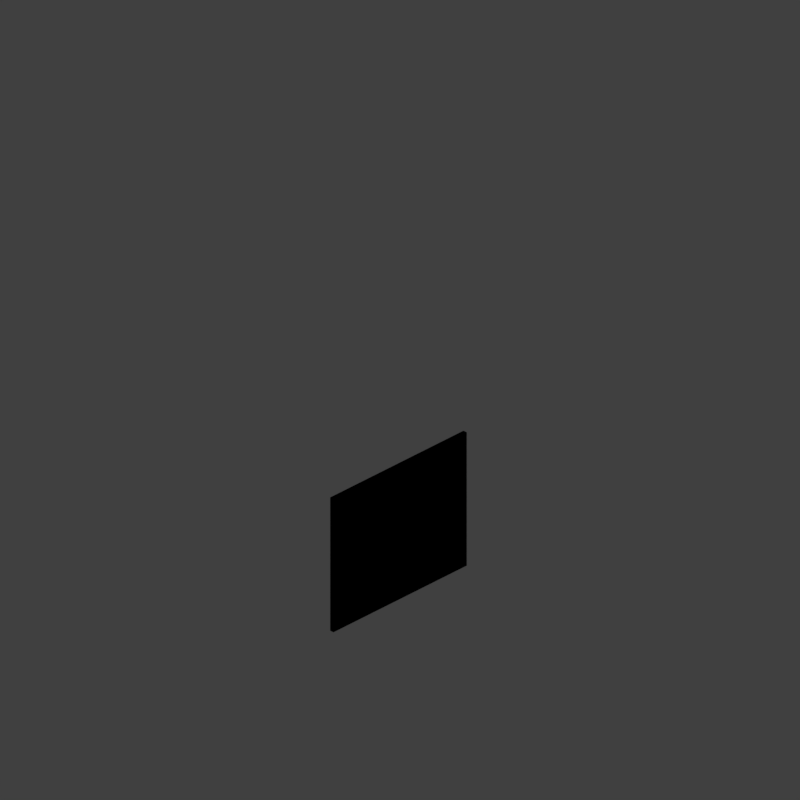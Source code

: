# Source: wallcy32_V001.blend  (saved by Blender 2.79.0; exported with 4.5.12 LTS)
import bpy
from mathutils import Matrix  # noqa: F401  (used for matrix-valued properties, if any)

bpy.ops.wm.read_factory_settings(use_empty=True)
scene = bpy.context.scene
scene.name = 'Scene'

# ---- collections
col_collection_1 = bpy.data.collections.new('Collection 1'); scene.collection.children.link(col_collection_1)
col_collection_12 = bpy.data.collections.new('Collection 12'); scene.collection.children.link(col_collection_12)

# ---- materials (node trees are filled in below, after node groups)
mat_castle_wall = bpy.data.materials.new('Castle_Wall')
mat_castle_wall.alpha_threshold = 0.0
mat_castle_wall.use_transparent_shadow = False
mat_castle_wall.diffuse_color = (0.5409, 0.3958, 0.2498, 1.0)
mat_castle_wall.specular_color = (0.6819, 0.6819, 0.6819)
mat_castle_wall.roughness = 0.5
mat_castle_wall.specular_intensity = 1.0

# ---- material node trees

# ---- world
world_world = bpy.data.worlds.new('World'); scene.world = world_world
world_world.color = (0.05088, 0.05088, 0.05088)
world_world.use_sun_shadow = False
world_world.sun_shadow_jitter_overblur = 0.0
world_world.cycles.sampling_method = 'MANUAL'
world_world.light_settings.distance = 0.0

# ---- cameras
cam_camera = bpy.data.cameras.new('Camera')
cam_camera.type = 'ORTHO'
cam_camera.sensor_fit = 'HORIZONTAL'
cam_camera.clip_start = 220.0
cam_camera.clip_end = 340.0
cam_camera.lens = 35.0
cam_camera.sensor_width = 1.0
cam_camera.sensor_height = 18.0
cam_camera.ortho_scale = 16.97
cam_camera.shift_x = -0.0001725
cam_camera.shift_y = 0.25
cam_camera.dof.focus_distance = 0.0
cam_camera.dof.aperture_fstop = 128.0
cam_camera.dof.aperture_blades = 6

# ---- lights
light_lightdome = bpy.data.lights.new('LightDome', 'SUN')
light_lightdome.transmission_factor = 0.0
light_lightdome.angle = 0.1993
light_lightdome.energy = 0.1
light_lightdome.shadow_buffer_clip_start = 0.5
light_lightdome.shadow_soft_size = 0.1
light_lightdome.shadow_cascade_max_distance = 1000.0
light_fillerlight = bpy.data.lights.new('FillerLight', 'SUN')
light_fillerlight.transmission_factor = 0.0
light_fillerlight.angle = 0.9273
light_fillerlight.energy = 0.5
light_fillerlight.shadow_buffer_clip_start = 0.5
light_fillerlight.shadow_soft_size = 0.5
light_fillerlight.shadow_cascade_max_distance = 1000.0
light_mainlight = bpy.data.lights.new('MainLight', 'SUN')
light_mainlight.transmission_factor = 0.0
light_mainlight.angle = 0.9273
light_mainlight.energy = 1.3
light_mainlight.shadow_buffer_clip_start = 0.5
light_mainlight.shadow_soft_size = 0.5
light_mainlight.shadow_cascade_max_distance = 1000.0

# ---- meshes
me_cube_001 = bpy.data.meshes.new('Cube.001')
me_cube_001.from_pydata([(-2.0, -2.0, 0.0), (-2.0, -2.0, 1.633), (-2.0, 2.0, 0.0), (-2.0, 2.0, 1.633), (2.0, -2.0, 0.0), (2.0, -2.0, 1.633), (2.0, 2.0, 0.0), (2.0, 2.0, 1.633)], [], [(0, 1, 3, 2), (2, 3, 7, 6), (6, 7, 5, 4), (4, 5, 1, 0), (2, 6, 4, 0), (7, 3, 1, 5)])
me_cube_001.use_remesh_preserve_volume = False
me_cube_001.use_remesh_preserve_attributes = False
me_cube_001.use_mirror_vertex_groups = False
me_cube_001.update()
me_cube_002 = bpy.data.meshes.new('Cube.002')
me_cube_002.from_pydata([(-2.0, 8.941e-09, 0.0), (-2.0, 0.1, 0.0), (-2.0, 1.788e-08, 1.633), (-2.0, 0.1, 1.633), (2.0, 8.941e-09, 0.0), (2.0, 0.1, 0.0), (-2.0, 1.788e-08, 3.266), (-2.0, 0.1, 3.266), (2.0, 8.941e-09, 1.633), (2.0, 0.1, 1.633), (2.0, 1.788e-08, 3.266), (2.0, 0.1, 3.266)], [], [(0, 2, 3, 1), (1, 3, 9, 5), (0, 1, 5, 4), (4, 5, 9, 8), (2, 0, 4, 8), (2, 6, 7, 3), (3, 7, 11, 9), (7, 6, 10, 11), (8, 9, 11, 10), (6, 2, 8, 10)])
_uv = me_cube_002.uv_layers.new(name='UVMap')
_uv.uv.foreach_set('vector', [-1.15, -0.03166, -0.4083, -0.03168, -0.4083, 0.01374, -1.15, 0.01375, 1.0, 0.0, 1.0, 1.0, 2.063e-07, 1.0, 3.438e-07, 0.0, -1.15, 0.05931, -1.15, 0.01389, 0.6668, 0.01389, 0.6668, 0.05931, 2.15, -0.03169, 2.15, 0.01373, 1.408, 0.01372, 1.408, -0.03169, 1.0, 1.0, 1.0, 0.0, 6.876e-08, 0.0, 0.0, 1.0, -1.15, -0.03166, -0.4083, -0.03168, -0.4083, 0.01374, -1.15, 0.01375, 1.0, 0.0, 1.0, 1.0, 2.063e-07, 1.0, 3.438e-07, 0.0, -0.4083, 0.01374, -0.4083, -0.03168, 1.408, -0.03169, 1.408, 0.01372, 2.15, -0.03169, 2.15, 0.01373, 1.408, 0.01372, 1.408, -0.03169, 1.0, 1.0, 1.0, 0.0, 6.876e-08, 0.0, 0.0, 1.0])
me_cube_002.materials.append(mat_castle_wall)
me_cube_002.use_remesh_preserve_volume = False
me_cube_002.use_remesh_preserve_attributes = False
me_cube_002.use_mirror_vertex_groups = False
me_cube_002.update()
me_plane = bpy.data.meshes.new('Plane')
me_plane.from_pydata([(-1.6, 2.0, 0.0), (-1.4, 2.0, 0.0), (-1.2, 2.0, 0.0), (-1.0, 2.0, 0.0), (-0.8, 2.0, 0.0), (-0.6, 2.0, 0.0), (-0.4, 2.0, 0.0), (-0.2, 2.0, 0.0), (-1.192e-07, 2.0, 0.0), (0.2, 2.0, 0.0), (0.4, 2.0, 0.0), (0.6, 2.0, 0.0), (0.8, 2.0, 0.0), (1.0, 2.0, 0.0), (1.2, 2.0, 0.0), (1.4, 2.0, 0.0), (1.6, 2.0, 0.0), (1.8, 2.0, 0.0), (2.0, 2.0, 0.0), (-2.0, 2.0, 0.0), (2.0, -2.0, 0.0), (-2.0, -2.0, 0.0), (-1.8, 2.0, 0.0), (-1.8, -2.0, 0.0), (-1.6, -2.0, 0.0), (-1.4, -2.0, 0.0), (-1.2, -2.0, 0.0), (-1.0, -2.0, 0.0), (-0.8, -2.0, 0.0), (-0.6, -2.0, 0.0), (-0.4, -2.0, 0.0), (-0.2, -2.0, 0.0), (1.192e-07, -2.0, 0.0), (0.2, -2.0, 0.0), (0.4, -2.0, 0.0), (0.6, -2.0, 0.0), (0.8, -2.0, 0.0), (1.0, -2.0, 0.0), (1.2, -2.0, 0.0), (1.4, -2.0, 0.0), (1.6, -2.0, 0.0), (1.8, -2.0, 0.0), (2.0, 0.0, 0.0), (-2.0, 0.0, 0.0), (-1.8, 0.0, 0.0), (-1.6, 0.0, 0.0), (-1.4, 0.0, 0.0), (-1.2, 0.0, 0.0), (-1.0, 0.0, 0.0), (-0.8, 0.0, 0.0), (-0.6, 0.0, 0.0), (-0.4, 0.0, 0.0), (-0.2, 0.0, 0.0), (0.0, 0.0, 0.0), (0.2, 0.0, 0.0), (0.4, 0.0, 0.0), (0.6, 0.0, 0.0), (0.8, 0.0, 0.0), (1.0, 0.0, 0.0), (1.2, 0.0, 0.0), (1.4, 0.0, 0.0), (1.6, 0.0, 0.0), (1.8, 0.0, 0.0)], [], [(51, 52, 7, 6), (50, 51, 6, 5), (49, 50, 5, 4), (48, 49, 4, 3), (47, 48, 3, 2), (46, 47, 2, 1), (45, 46, 1, 0), (44, 45, 0, 22), (43, 44, 22, 19), (62, 42, 18, 17), (52, 53, 8, 7), (53, 54, 9, 8), (54, 55, 10, 9), (55, 56, 11, 10), (56, 57, 12, 11), (57, 58, 13, 12), (58, 59, 14, 13), (59, 60, 15, 14), (60, 61, 16, 15), (61, 62, 17, 16), (40, 41, 62, 61), (39, 40, 61, 60), (38, 39, 60, 59), (37, 38, 59, 58), (36, 37, 58, 57), (35, 36, 57, 56), (34, 35, 56, 55), (33, 34, 55, 54), (32, 33, 54, 53), (31, 32, 53, 52), (41, 20, 42, 62), (21, 23, 44, 43), (23, 24, 45, 44), (24, 25, 46, 45), (25, 26, 47, 46), (26, 27, 48, 47), (27, 28, 49, 48), (28, 29, 50, 49), (29, 30, 51, 50), (30, 31, 52, 51)])
me_plane.use_remesh_preserve_volume = False
me_plane.use_remesh_preserve_attributes = False
me_plane.use_mirror_vertex_groups = False
me_plane.update()
me_cube = bpy.data.meshes.new('Cube')
me_cube.from_pydata([(0.2, -1.0, -1.6), (0.2, -1.0, 1.4), (0.2, 1.0, -1.6), (0.2, 1.0, 1.4), (0.2, 1.0, 0.0), (0.2, -1.0, 0.0), (0.2, 1.0, 0.3), (0.2, -1.0, 0.3), (0.8333, 1.0, 0.3), (0.8333, 1.0, 0.0), (0.8333, -1.0, 0.3), (0.8333, -1.0, 0.0), (-0.2, -1.0, -1.6), (-0.2, -1.0, 1.4), (-0.2, 1.0, -1.6), (-0.2, 1.0, 1.4), (-0.2, 1.0, 0.0), (-0.2, -1.0, 0.0), (-0.2, 1.0, 0.3), (-0.2, -1.0, 0.3), (-0.8333, 1.0, 0.3), (-0.8333, 1.0, 0.0), (-0.8333, -1.0, 0.3), (-0.8333, -1.0, 0.0), (0.6667, 1.0, 0.3), (0.6667, 1.0, 0.0), (0.6667, -1.0, 0.0), (0.6667, -1.0, 0.3), (-0.6667, 1.0, 0.3), (-0.6667, 1.0, 0.0), (-0.6667, -1.0, 0.0), (-0.6667, -1.0, 0.3), (0.8333, 1.0, -0.15), (0.8333, -1.0, -0.15), (0.8333, 1.0, 0.45), (0.8333, -1.0, 0.45), (0.6667, 1.0, 0.45), (-0.8333, 1.0, -0.15), (-0.8333, -1.0, -0.15), (-0.8333, 1.0, 0.45), (-0.8333, -1.0, 0.45), (-0.6667, 1.0, 0.45), (0.6667, 1.0, -0.15), (0.6667, -1.0, -0.15), (0.6667, -1.0, 0.45), (-0.6667, 1.0, -0.15), (-0.6667, -1.0, -0.15), (-0.6667, -1.0, 0.45), (0.2, 1.0, 1.233), (0.2, -1.0, 1.233), (-0.2, 1.0, 1.233), (-0.2, -1.0, 1.233), (0.2, 1.0, -1.433), (0.2, -1.0, -1.433), (-0.2, 1.0, -1.433), (-0.2, -1.0, -1.433), (0.4, 1.0, -1.433), (0.4, 1.0, -1.6), (0.4, -1.0, -1.6), (0.4, 1.0, 1.4), (0.4, -1.0, 1.4), (0.4, -1.0, -1.433), (-0.4, 1.0, -1.433), (-0.4, 1.0, -1.6), (-0.4, -1.0, -1.6), (-0.4, 1.0, 1.4), (-0.4, -1.0, 1.4), (-0.4, -1.0, -1.433), (0.4, 1.0, 1.233), (0.4, -1.0, 1.233), (-0.4, 1.0, 1.233), (-0.4, -1.0, 1.233)], [], [(50, 51, 71, 70), (55, 53, 5, 17), (0, 12, 14, 2), (48, 50, 15, 3), (52, 54, 16, 4), (52, 4, 5, 53), (17, 5, 7, 19), (4, 16, 18, 6), (25, 24, 8, 9), (51, 49, 1, 13), (9, 8, 10, 11), (23, 21, 37, 38), (27, 26, 11, 10), (25, 9, 32, 42), (12, 55, 67, 64), (54, 55, 17, 16), (29, 21, 20, 28), (21, 23, 22, 20), (8, 24, 36, 34), (31, 22, 23, 30), (29, 30, 46, 45), (15, 13, 1, 3), (6, 7, 27, 24), (7, 5, 26, 27), (5, 4, 25, 26), (4, 6, 24, 25), (18, 28, 31, 19), (19, 31, 30, 17), (17, 30, 29, 16), (16, 29, 28, 18), (43, 42, 32, 33), (36, 44, 35, 34), (46, 38, 37, 45), (41, 39, 40, 47), (21, 29, 45, 37), (11, 26, 43, 33), (20, 22, 40, 39), (30, 23, 38, 46), (27, 10, 35, 44), (28, 20, 39, 41), (22, 31, 47, 40), (24, 27, 44, 36), (31, 28, 41, 47), (9, 11, 33, 32), (10, 8, 34, 35), (26, 25, 42, 43), (18, 19, 51, 50), (19, 7, 49, 51), (6, 18, 50, 48), (6, 48, 49, 7), (13, 15, 65, 66), (51, 13, 66, 71), (2, 14, 54, 52), (12, 0, 53, 55), (68, 59, 60, 69), (70, 71, 66, 65), (63, 64, 67, 62), (57, 56, 61, 58), (2, 52, 56, 57), (55, 54, 62, 67), (0, 2, 57, 58), (52, 53, 61, 56), (3, 1, 60, 59), (49, 48, 68, 69), (53, 0, 58, 61), (48, 3, 59, 68), (54, 14, 63, 62), (1, 49, 69, 60), (14, 12, 64, 63), (15, 50, 70, 65)])
me_cube.use_remesh_preserve_volume = False
me_cube.use_remesh_preserve_attributes = False
me_cube.use_mirror_vertex_groups = False
me_cube.update()
lat_lattice_001 = bpy.data.lattices.new('Lattice.001')
lat_lattice_001.interpolation_type_u = 'KEY_LINEAR'
lat_lattice_001.interpolation_type_v = 'KEY_LINEAR'
lat_lattice_001.interpolation_type_w = 'KEY_LINEAR'
lat_lattice_001.points.foreach_set('co_deform', [-0.5, -0.5, -0.5, 0.5, -0.5, -0.5, -0.5, 0.5, -0.5, 0.5, 0.5, -0.5, -0.5, -0.5, 0.5, 0.5, -0.5, 0.5, -0.5, 0.5, 0.5, 0.5, 0.5, 0.5])

# ---- objects
ob_rig = bpy.data.objects.new('Rig', None)
ob_verticaljoint = bpy.data.objects.new('VerticalJoint', None)
ob_lightdome = bpy.data.objects.new('LightDome', light_lightdome)
ob_fillerlight = bpy.data.objects.new('FillerLight', light_fillerlight)
ob_mainlight = bpy.data.objects.new('Mainlight', light_mainlight)
ob_camera = bpy.data.objects.new('Camera', cam_camera)
ob_cube_001 = bpy.data.objects.new('Cube.001', me_cube_001)
ob_wall_000 = bpy.data.objects.new('Wall.000', me_cube_002)
ob_lattice = bpy.data.objects.new('Lattice', lat_lattice_001)
ob_plane = bpy.data.objects.new('Plane', me_plane)
ob_cube = bpy.data.objects.new('Cube', me_cube)

# ---- transforms, parenting, visibility, modifiers, constraints
ob_rig.location = (0.0, 0.0, 0.0)
ob_rig.rotation_mode = 'YXZ'
ob_rig.rotation_euler = (0.0, 0.0, -0.7854)
ob_rig.empty_image_offset = (0.0, 0.0)
ob_rig.hide_viewport = True
ob_rig.hide_select = True
ob_rig.lineart.crease_threshold = 0.0
ob_verticaljoint.parent = ob_rig
ob_verticaljoint.location = (0.0, 0.0, 0.0)
ob_verticaljoint.empty_image_offset = (0.0, 0.0)
ob_verticaljoint.hide_viewport = True
ob_verticaljoint.hide_select = True
ob_verticaljoint.lineart.crease_threshold = 0.0
ob_lightdome.parent = ob_verticaljoint
ob_lightdome.location = (0.0, 0.0, 0.0)
ob_lightdome.hide_select = True
ob_lightdome.lineart.crease_threshold = 0.0
ob_fillerlight.parent = ob_verticaljoint
ob_fillerlight.location = (0.0, 0.0, 0.0)
ob_fillerlight.rotation_euler = (0.0, -1.265, 2.007)
ob_fillerlight.hide_select = True
ob_fillerlight.lineart.crease_threshold = 0.0
ob_mainlight.parent = ob_verticaljoint
ob_mainlight.location = (0.0, 0.0, 0.0)
ob_mainlight.rotation_euler = (1.178, 0.0, 1.571)
ob_mainlight.hide_select = True
ob_mainlight.lineart.crease_threshold = 0.0
ob_camera.parent = ob_verticaljoint
ob_camera.location = (0.0, -241.9, 139.7)
ob_camera.rotation_euler = (1.047, 0.0, 0.0)
ob_camera.hide_select = True
ob_camera.lineart.crease_threshold = 0.0
ob_cube_001.location = (0.0, 0.0, 0.0)
ob_cube_001.scale = (1.0, 1.0, 0.5)
ob_cube_001.hide_render = True
ob_cube_001.display_type = 'WIRE'
ob_cube_001.lineart.crease_threshold = 0.0
_m = ob_cube_001.modifiers.new('Array', 'ARRAY')
_m.count = 6
_m.constant_offset_displace = (0.0, 0.0, 0.0)
_m.relative_offset_displace = (0.0, 0.0, 1.0)
ob_wall_000.location = (4.768e-07, 0.1, 0.0)
ob_wall_000.rotation_euler = (0.0, -0.0, 3.142)
ob_wall_000.lock_rotations_4d = False
ob_wall_000.empty_display_type = 'ARROWS'
ob_wall_000.lineart.crease_threshold = 0.0
_m = ob_wall_000.modifiers.new('Lattice', 'LATTICE')
_m.object = ob_lattice
_m = ob_wall_000.modifiers.new('Boolean', 'BOOLEAN')
_m.object = ob_cube
_m.solver = 'FAST'
ob_lattice.location = (0.0, 0.0, 2.0)
ob_lattice.scale = (4.0, 4.0, 4.0)
ob_lattice.lineart.crease_threshold = 0.0
ob_plane.location = (0.0, 0.0, 0.0)
ob_plane.hide_render = True
ob_plane.lineart.crease_threshold = 0.0
_m = ob_plane.modifiers.new('Lattice', 'LATTICE')
_m.object = ob_lattice
ob_cube.parent = ob_plane
ob_cube.location = (0.0, 0.0, 1.633)
ob_cube.scale = (0.6, 0.6, 0.6)
ob_cube.hide_render = True
ob_cube.display_type = 'WIRE'
ob_cube.lineart.crease_threshold = 0.0

# ---- collection membership
col_collection_1.objects.link(ob_rig)
col_collection_1.objects.link(ob_verticaljoint)
col_collection_1.objects.link(ob_lightdome)
col_collection_1.objects.link(ob_fillerlight)
col_collection_1.objects.link(ob_mainlight)
col_collection_1.objects.link(ob_camera)
col_collection_1.objects.link(ob_cube_001)
col_collection_1.objects.link(ob_wall_000)
col_collection_12.objects.link(ob_lattice)
col_collection_12.objects.link(ob_plane)
col_collection_12.objects.link(ob_cube)
def _layer_coll(name, lc=None):
    lc = lc or bpy.context.view_layer.layer_collection
    for c in lc.children:
        if c.name == name: return c
        r = _layer_coll(name, c)
        if r: return r
_layer_coll('Collection 1').holdout = True
_layer_coll('Collection 12').holdout = True

# ---- scene / render settings (as saved in the file)
scene.camera = ob_camera
scene.frame_start = 0; scene.frame_end = 250; scene.frame_set(0)
scene.render.engine = 'BLENDER_EEVEE_NEXT'
scene.render.image_settings.compression = 0
scene.render.resolution_x = 192
scene.render.resolution_y = 192
scene.render.dither_intensity = 0.0
scene.render.film_transparent = True
scene.cycles.use_denoising = False
scene.cycles.samples = 128
scene.cycles.sampling_pattern = 'TABULATED_SOBOL'
scene.cycles.use_adaptive_sampling = False
scene.cycles.use_light_tree = False
scene.cycles.blur_glossy = 0.0
scene.cycles.sample_clamp_indirect = 0.0
scene.view_settings.view_transform = 'Standard'
bpy.context.view_layer.update()
